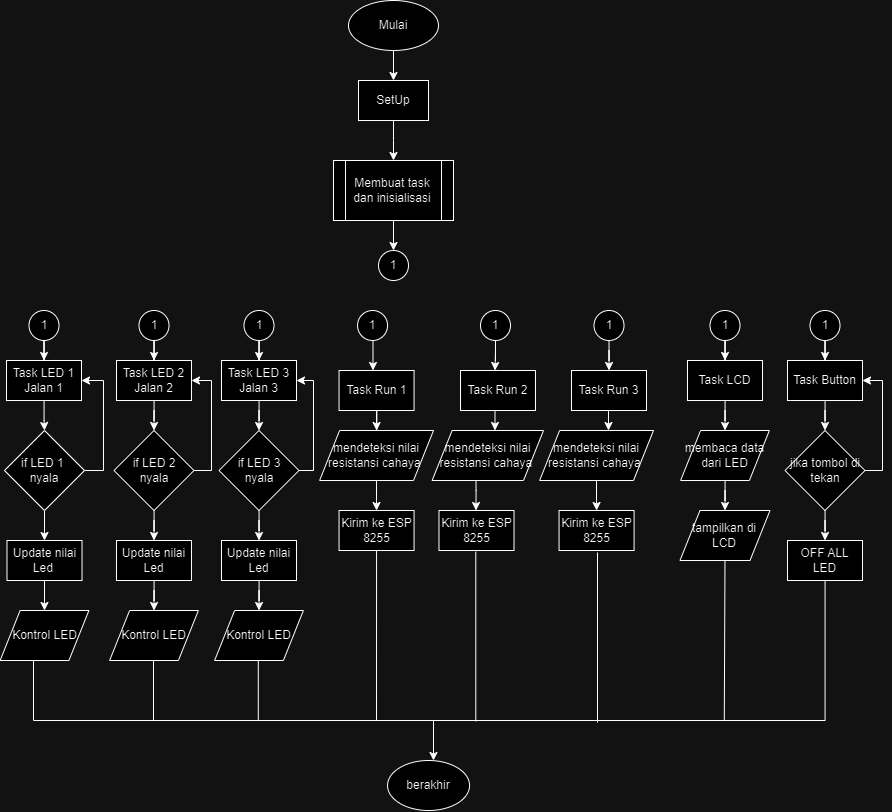

The diagram above was exported from draw.io. Its source (the exported page's mxGraphModel, read from the mxfile embedded in the PNG):
<mxGraphModel dx="1500" dy="746" grid="1" gridSize="10" guides="1" tooltips="1" connect="1" arrows="1" fold="1" page="1" pageScale="1" pageWidth="850" pageHeight="1100" math="0" shadow="0">
  <root>
    <mxCell id="0" />
    <mxCell id="1" parent="0" />
    <mxCell id="Z8bJfQieETTKLbildQov-4" style="edgeStyle=orthogonalEdgeStyle;rounded=0;orthogonalLoop=1;jettySize=auto;html=1;entryX=0.5;entryY=0;entryDx=0;entryDy=0;" parent="1" source="BHhE0cPkrwJf7Ebwf0yo-1" target="Z8bJfQieETTKLbildQov-1" edge="1">
      <mxGeometry relative="1" as="geometry" />
    </mxCell>
    <mxCell id="BHhE0cPkrwJf7Ebwf0yo-1" value="Mulai" style="ellipse;whiteSpace=wrap;html=1;" parent="1" vertex="1">
      <mxGeometry x="355" y="50" width="90" height="50" as="geometry" />
    </mxCell>
    <mxCell id="Z8bJfQieETTKLbildQov-5" style="edgeStyle=orthogonalEdgeStyle;rounded=0;orthogonalLoop=1;jettySize=auto;html=1;entryX=0.5;entryY=0;entryDx=0;entryDy=0;" parent="1" source="Z8bJfQieETTKLbildQov-1" edge="1">
      <mxGeometry relative="1" as="geometry">
        <mxPoint x="400" y="210" as="targetPoint" />
      </mxGeometry>
    </mxCell>
    <mxCell id="Z8bJfQieETTKLbildQov-1" value="SetUp" style="rounded=0;whiteSpace=wrap;html=1;" parent="1" vertex="1">
      <mxGeometry x="365" y="130" width="70" height="40" as="geometry" />
    </mxCell>
    <mxCell id="Z8bJfQieETTKLbildQov-6" style="edgeStyle=orthogonalEdgeStyle;rounded=0;orthogonalLoop=1;jettySize=auto;html=1;entryX=0.5;entryY=0;entryDx=0;entryDy=0;" parent="1" target="Z8bJfQieETTKLbildQov-3" edge="1">
      <mxGeometry relative="1" as="geometry">
        <mxPoint x="400" y="270" as="sourcePoint" />
      </mxGeometry>
    </mxCell>
    <mxCell id="Z8bJfQieETTKLbildQov-3" value="1" style="ellipse;whiteSpace=wrap;html=1;aspect=fixed;" parent="1" vertex="1">
      <mxGeometry x="385" y="300" width="30" height="30" as="geometry" />
    </mxCell>
    <mxCell id="Z8bJfQieETTKLbildQov-7" value="Membuat task dan inisialisasi" style="shape=process;whiteSpace=wrap;html=1;backgroundOutline=1;" parent="1" vertex="1">
      <mxGeometry x="340" y="210" width="120" height="60" as="geometry" />
    </mxCell>
    <mxCell id="Z8bJfQieETTKLbildQov-63" style="edgeStyle=orthogonalEdgeStyle;rounded=0;orthogonalLoop=1;jettySize=auto;html=1;entryX=0.5;entryY=0;entryDx=0;entryDy=0;" parent="1" source="Z8bJfQieETTKLbildQov-16" target="Z8bJfQieETTKLbildQov-42" edge="1">
      <mxGeometry relative="1" as="geometry" />
    </mxCell>
    <mxCell id="Z8bJfQieETTKLbildQov-16" value="Task LED 1&lt;div&gt;Jalan 1&lt;/div&gt;" style="rounded=0;whiteSpace=wrap;html=1;" parent="1" vertex="1">
      <mxGeometry x="13" y="410" width="75" height="40" as="geometry" />
    </mxCell>
    <mxCell id="Z8bJfQieETTKLbildQov-47" style="edgeStyle=orthogonalEdgeStyle;rounded=0;orthogonalLoop=1;jettySize=auto;html=1;entryX=0.5;entryY=0;entryDx=0;entryDy=0;" parent="1" source="Z8bJfQieETTKLbildQov-17" target="Z8bJfQieETTKLbildQov-46" edge="1">
      <mxGeometry relative="1" as="geometry" />
    </mxCell>
    <mxCell id="Z8bJfQieETTKLbildQov-17" value="Task LED 2&lt;div&gt;Jalan 2&lt;/div&gt;" style="rounded=0;whiteSpace=wrap;html=1;" parent="1" vertex="1">
      <mxGeometry x="123" y="410" width="75" height="40" as="geometry" />
    </mxCell>
    <mxCell id="Z8bJfQieETTKLbildQov-64" style="edgeStyle=orthogonalEdgeStyle;rounded=0;orthogonalLoop=1;jettySize=auto;html=1;entryX=0.5;entryY=0;entryDx=0;entryDy=0;" parent="1" source="Z8bJfQieETTKLbildQov-18" target="Z8bJfQieETTKLbildQov-49" edge="1">
      <mxGeometry relative="1" as="geometry" />
    </mxCell>
    <mxCell id="Z8bJfQieETTKLbildQov-18" value="Task LED 3 Jalan 3" style="rounded=0;whiteSpace=wrap;html=1;" parent="1" vertex="1">
      <mxGeometry x="228" y="410" width="75" height="40" as="geometry" />
    </mxCell>
    <mxCell id="Z8bJfQieETTKLbildQov-71" style="edgeStyle=orthogonalEdgeStyle;rounded=0;orthogonalLoop=1;jettySize=auto;html=1;entryX=0.5;entryY=0;entryDx=0;entryDy=0;" parent="1" source="Z8bJfQieETTKLbildQov-19" target="Z8bJfQieETTKLbildQov-65" edge="1">
      <mxGeometry relative="1" as="geometry" />
    </mxCell>
    <mxCell id="Z8bJfQieETTKLbildQov-19" value="Task Run 1" style="rounded=0;whiteSpace=wrap;html=1;" parent="1" vertex="1">
      <mxGeometry x="345.56" y="420" width="75" height="40" as="geometry" />
    </mxCell>
    <mxCell id="Z8bJfQieETTKLbildQov-20" value="Task Run 2" style="rounded=0;whiteSpace=wrap;html=1;" parent="1" vertex="1">
      <mxGeometry x="467" y="420" width="75" height="40" as="geometry" />
    </mxCell>
    <mxCell id="Z8bJfQieETTKLbildQov-21" value="Task Run 3" style="rounded=0;whiteSpace=wrap;html=1;" parent="1" vertex="1">
      <mxGeometry x="578" y="420" width="75" height="40" as="geometry" />
    </mxCell>
    <mxCell id="Z8bJfQieETTKLbildQov-88" style="edgeStyle=orthogonalEdgeStyle;rounded=0;orthogonalLoop=1;jettySize=auto;html=1;entryX=0.5;entryY=0;entryDx=0;entryDy=0;" parent="1" source="Z8bJfQieETTKLbildQov-22" target="Z8bJfQieETTKLbildQov-77" edge="1">
      <mxGeometry relative="1" as="geometry" />
    </mxCell>
    <mxCell id="Z8bJfQieETTKLbildQov-22" value="Task LCD" style="rounded=0;whiteSpace=wrap;html=1;" parent="1" vertex="1">
      <mxGeometry x="694" y="410" width="75" height="40" as="geometry" />
    </mxCell>
    <mxCell id="Z8bJfQieETTKLbildQov-34" style="edgeStyle=orthogonalEdgeStyle;rounded=0;orthogonalLoop=1;jettySize=auto;html=1;entryX=0.5;entryY=0;entryDx=0;entryDy=0;" parent="1" source="Z8bJfQieETTKLbildQov-23" target="Z8bJfQieETTKLbildQov-16" edge="1">
      <mxGeometry relative="1" as="geometry" />
    </mxCell>
    <mxCell id="Z8bJfQieETTKLbildQov-23" value="1" style="ellipse;whiteSpace=wrap;html=1;aspect=fixed;" parent="1" vertex="1">
      <mxGeometry x="35.5" y="360" width="30" height="30" as="geometry" />
    </mxCell>
    <mxCell id="Z8bJfQieETTKLbildQov-35" style="edgeStyle=orthogonalEdgeStyle;rounded=0;orthogonalLoop=1;jettySize=auto;html=1;entryX=0.5;entryY=0;entryDx=0;entryDy=0;" parent="1" source="Z8bJfQieETTKLbildQov-24" target="Z8bJfQieETTKLbildQov-17" edge="1">
      <mxGeometry relative="1" as="geometry" />
    </mxCell>
    <mxCell id="Z8bJfQieETTKLbildQov-24" value="1" style="ellipse;whiteSpace=wrap;html=1;aspect=fixed;" parent="1" vertex="1">
      <mxGeometry x="145.5" y="360" width="30" height="30" as="geometry" />
    </mxCell>
    <mxCell id="Z8bJfQieETTKLbildQov-36" style="edgeStyle=orthogonalEdgeStyle;rounded=0;orthogonalLoop=1;jettySize=auto;html=1;entryX=0.5;entryY=0;entryDx=0;entryDy=0;" parent="1" source="Z8bJfQieETTKLbildQov-25" target="Z8bJfQieETTKLbildQov-18" edge="1">
      <mxGeometry relative="1" as="geometry" />
    </mxCell>
    <mxCell id="Z8bJfQieETTKLbildQov-25" value="1" style="ellipse;whiteSpace=wrap;html=1;aspect=fixed;" parent="1" vertex="1">
      <mxGeometry x="250.5" y="360" width="30" height="30" as="geometry" />
    </mxCell>
    <mxCell id="Z8bJfQieETTKLbildQov-26" value="1" style="ellipse;whiteSpace=wrap;html=1;aspect=fixed;" parent="1" vertex="1">
      <mxGeometry x="364.06" y="360" width="30" height="30" as="geometry" />
    </mxCell>
    <mxCell id="Z8bJfQieETTKLbildQov-38" style="edgeStyle=orthogonalEdgeStyle;rounded=0;orthogonalLoop=1;jettySize=auto;html=1;entryX=0.5;entryY=0;entryDx=0;entryDy=0;" parent="1" source="Z8bJfQieETTKLbildQov-27" edge="1">
      <mxGeometry relative="1" as="geometry">
        <mxPoint x="501.5" y="420" as="targetPoint" />
      </mxGeometry>
    </mxCell>
    <mxCell id="Z8bJfQieETTKLbildQov-27" value="1" style="ellipse;whiteSpace=wrap;html=1;aspect=fixed;" parent="1" vertex="1">
      <mxGeometry x="487" y="360" width="30" height="30" as="geometry" />
    </mxCell>
    <mxCell id="Z8bJfQieETTKLbildQov-40" style="edgeStyle=orthogonalEdgeStyle;rounded=0;orthogonalLoop=1;jettySize=auto;html=1;entryX=0.5;entryY=0;entryDx=0;entryDy=0;" parent="1" source="Z8bJfQieETTKLbildQov-28" target="Z8bJfQieETTKLbildQov-22" edge="1">
      <mxGeometry relative="1" as="geometry" />
    </mxCell>
    <mxCell id="Z8bJfQieETTKLbildQov-28" value="1" style="ellipse;whiteSpace=wrap;html=1;aspect=fixed;" parent="1" vertex="1">
      <mxGeometry x="716.5" y="360" width="30" height="30" as="geometry" />
    </mxCell>
    <mxCell id="Z8bJfQieETTKLbildQov-39" style="edgeStyle=orthogonalEdgeStyle;rounded=0;orthogonalLoop=1;jettySize=auto;html=1;entryX=0.5;entryY=0;entryDx=0;entryDy=0;" parent="1" source="Z8bJfQieETTKLbildQov-29" target="Z8bJfQieETTKLbildQov-21" edge="1">
      <mxGeometry relative="1" as="geometry" />
    </mxCell>
    <mxCell id="Z8bJfQieETTKLbildQov-29" value="1" style="ellipse;whiteSpace=wrap;html=1;aspect=fixed;" parent="1" vertex="1">
      <mxGeometry x="600.5" y="360" width="30" height="30" as="geometry" />
    </mxCell>
    <mxCell id="Z8bJfQieETTKLbildQov-85" style="edgeStyle=orthogonalEdgeStyle;rounded=0;orthogonalLoop=1;jettySize=auto;html=1;entryX=0.5;entryY=0;entryDx=0;entryDy=0;" parent="1" source="Z8bJfQieETTKLbildQov-32" target="Z8bJfQieETTKLbildQov-79" edge="1">
      <mxGeometry relative="1" as="geometry" />
    </mxCell>
    <mxCell id="Z8bJfQieETTKLbildQov-32" value="Task Button" style="rounded=0;whiteSpace=wrap;html=1;" parent="1" vertex="1">
      <mxGeometry x="794" y="410" width="75" height="40" as="geometry" />
    </mxCell>
    <mxCell id="Z8bJfQieETTKLbildQov-41" style="edgeStyle=orthogonalEdgeStyle;rounded=0;orthogonalLoop=1;jettySize=auto;html=1;entryX=0.5;entryY=0;entryDx=0;entryDy=0;" parent="1" source="Z8bJfQieETTKLbildQov-33" target="Z8bJfQieETTKLbildQov-32" edge="1">
      <mxGeometry relative="1" as="geometry" />
    </mxCell>
    <mxCell id="Z8bJfQieETTKLbildQov-33" value="1" style="ellipse;whiteSpace=wrap;html=1;aspect=fixed;" parent="1" vertex="1">
      <mxGeometry x="816.5" y="360" width="30" height="30" as="geometry" />
    </mxCell>
    <mxCell id="Z8bJfQieETTKLbildQov-43" style="edgeStyle=orthogonalEdgeStyle;rounded=0;orthogonalLoop=1;jettySize=auto;html=1;entryX=1;entryY=0.5;entryDx=0;entryDy=0;" parent="1" source="Z8bJfQieETTKLbildQov-42" target="Z8bJfQieETTKLbildQov-16" edge="1">
      <mxGeometry relative="1" as="geometry">
        <Array as="points">
          <mxPoint x="110" y="520" />
          <mxPoint x="110" y="430" />
        </Array>
      </mxGeometry>
    </mxCell>
    <mxCell id="Z8bJfQieETTKLbildQov-57" style="edgeStyle=orthogonalEdgeStyle;rounded=0;orthogonalLoop=1;jettySize=auto;html=1;entryX=0.5;entryY=0;entryDx=0;entryDy=0;" parent="1" source="Z8bJfQieETTKLbildQov-42" target="Z8bJfQieETTKLbildQov-45" edge="1">
      <mxGeometry relative="1" as="geometry" />
    </mxCell>
    <mxCell id="Z8bJfQieETTKLbildQov-42" value="if LED 1&amp;nbsp;&lt;div&gt;nyala&lt;/div&gt;" style="rhombus;whiteSpace=wrap;html=1;" parent="1" vertex="1">
      <mxGeometry x="11" y="480" width="80" height="80" as="geometry" />
    </mxCell>
    <mxCell id="Z8bJfQieETTKLbildQov-58" style="edgeStyle=orthogonalEdgeStyle;rounded=0;orthogonalLoop=1;jettySize=auto;html=1;entryX=0.5;entryY=0;entryDx=0;entryDy=0;" parent="1" source="Z8bJfQieETTKLbildQov-45" target="Z8bJfQieETTKLbildQov-52" edge="1">
      <mxGeometry relative="1" as="geometry" />
    </mxCell>
    <mxCell id="Z8bJfQieETTKLbildQov-45" value="Update nilai Led&amp;nbsp;" style="rounded=0;whiteSpace=wrap;html=1;" parent="1" vertex="1">
      <mxGeometry x="13.5" y="590" width="75" height="40" as="geometry" />
    </mxCell>
    <mxCell id="Z8bJfQieETTKLbildQov-48" style="edgeStyle=orthogonalEdgeStyle;rounded=0;orthogonalLoop=1;jettySize=auto;html=1;entryX=1;entryY=0.5;entryDx=0;entryDy=0;" parent="1" source="Z8bJfQieETTKLbildQov-46" target="Z8bJfQieETTKLbildQov-17" edge="1">
      <mxGeometry relative="1" as="geometry">
        <Array as="points">
          <mxPoint x="218" y="520" />
          <mxPoint x="218" y="430" />
        </Array>
      </mxGeometry>
    </mxCell>
    <mxCell id="Z8bJfQieETTKLbildQov-59" style="edgeStyle=orthogonalEdgeStyle;rounded=0;orthogonalLoop=1;jettySize=auto;html=1;entryX=0.5;entryY=0;entryDx=0;entryDy=0;" parent="1" source="Z8bJfQieETTKLbildQov-46" target="Z8bJfQieETTKLbildQov-53" edge="1">
      <mxGeometry relative="1" as="geometry" />
    </mxCell>
    <mxCell id="Z8bJfQieETTKLbildQov-46" value="if LED 2&lt;div&gt;nyala&lt;/div&gt;" style="rhombus;whiteSpace=wrap;html=1;" parent="1" vertex="1">
      <mxGeometry x="120.5" y="480" width="80" height="80" as="geometry" />
    </mxCell>
    <mxCell id="Z8bJfQieETTKLbildQov-51" style="edgeStyle=orthogonalEdgeStyle;rounded=0;orthogonalLoop=1;jettySize=auto;html=1;entryX=1;entryY=0.5;entryDx=0;entryDy=0;" parent="1" source="Z8bJfQieETTKLbildQov-49" target="Z8bJfQieETTKLbildQov-18" edge="1">
      <mxGeometry relative="1" as="geometry">
        <Array as="points">
          <mxPoint x="320" y="520" />
          <mxPoint x="320" y="430" />
        </Array>
      </mxGeometry>
    </mxCell>
    <mxCell id="Z8bJfQieETTKLbildQov-62" style="edgeStyle=orthogonalEdgeStyle;rounded=0;orthogonalLoop=1;jettySize=auto;html=1;entryX=0.5;entryY=0;entryDx=0;entryDy=0;" parent="1" source="Z8bJfQieETTKLbildQov-49" target="Z8bJfQieETTKLbildQov-55" edge="1">
      <mxGeometry relative="1" as="geometry" />
    </mxCell>
    <mxCell id="Z8bJfQieETTKLbildQov-49" value="if LED 3&lt;div&gt;nyala&lt;/div&gt;" style="rhombus;whiteSpace=wrap;html=1;" parent="1" vertex="1">
      <mxGeometry x="225.5" y="480" width="80" height="80" as="geometry" />
    </mxCell>
    <mxCell id="Z8bJfQieETTKLbildQov-52" value="Kontrol LED" style="shape=parallelogram;perimeter=parallelogramPerimeter;whiteSpace=wrap;html=1;fixedSize=1;" parent="1" vertex="1">
      <mxGeometry x="6.630000000000001" y="660" width="88.75" height="50" as="geometry" />
    </mxCell>
    <mxCell id="Z8bJfQieETTKLbildQov-60" style="edgeStyle=orthogonalEdgeStyle;rounded=0;orthogonalLoop=1;jettySize=auto;html=1;entryX=0.5;entryY=0;entryDx=0;entryDy=0;" parent="1" source="Z8bJfQieETTKLbildQov-53" target="Z8bJfQieETTKLbildQov-54" edge="1">
      <mxGeometry relative="1" as="geometry" />
    </mxCell>
    <mxCell id="Z8bJfQieETTKLbildQov-53" value="Update nilai Led" style="rounded=0;whiteSpace=wrap;html=1;" parent="1" vertex="1">
      <mxGeometry x="122.99" y="590" width="75" height="40" as="geometry" />
    </mxCell>
    <mxCell id="Z8bJfQieETTKLbildQov-54" value="Kontrol LED" style="shape=parallelogram;perimeter=parallelogramPerimeter;whiteSpace=wrap;html=1;fixedSize=1;" parent="1" vertex="1">
      <mxGeometry x="116.12" y="660" width="88.75" height="50" as="geometry" />
    </mxCell>
    <mxCell id="Z8bJfQieETTKLbildQov-61" style="edgeStyle=orthogonalEdgeStyle;rounded=0;orthogonalLoop=1;jettySize=auto;html=1;entryX=0.5;entryY=0;entryDx=0;entryDy=0;" parent="1" source="Z8bJfQieETTKLbildQov-55" target="Z8bJfQieETTKLbildQov-56" edge="1">
      <mxGeometry relative="1" as="geometry" />
    </mxCell>
    <mxCell id="Z8bJfQieETTKLbildQov-55" value="Update nilai Led" style="rounded=0;whiteSpace=wrap;html=1;" parent="1" vertex="1">
      <mxGeometry x="228" y="590" width="75" height="40" as="geometry" />
    </mxCell>
    <mxCell id="Z8bJfQieETTKLbildQov-56" value="Kontrol LED" style="shape=parallelogram;perimeter=parallelogramPerimeter;whiteSpace=wrap;html=1;fixedSize=1;" parent="1" vertex="1">
      <mxGeometry x="221.13" y="660" width="88.75" height="50" as="geometry" />
    </mxCell>
    <mxCell id="Z8bJfQieETTKLbildQov-72" style="edgeStyle=orthogonalEdgeStyle;rounded=0;orthogonalLoop=1;jettySize=auto;html=1;entryX=0.5;entryY=0;entryDx=0;entryDy=0;" parent="1" source="Z8bJfQieETTKLbildQov-65" target="Z8bJfQieETTKLbildQov-66" edge="1">
      <mxGeometry relative="1" as="geometry" />
    </mxCell>
    <mxCell id="Z8bJfQieETTKLbildQov-65" value="mendeteksi nilai resistansi cahaya&amp;nbsp;" style="shape=parallelogram;perimeter=parallelogramPerimeter;whiteSpace=wrap;html=1;fixedSize=1;" parent="1" vertex="1">
      <mxGeometry x="326.12" y="480" width="113.88" height="50" as="geometry" />
    </mxCell>
    <mxCell id="Z8bJfQieETTKLbildQov-66" value="Kirim ke ESP 8255" style="rounded=0;whiteSpace=wrap;html=1;" parent="1" vertex="1">
      <mxGeometry x="345.56" y="560" width="75" height="40" as="geometry" />
    </mxCell>
    <mxCell id="Z8bJfQieETTKLbildQov-67" value="mendeteksi nilai resistansi cahaya&amp;nbsp;" style="shape=parallelogram;perimeter=parallelogramPerimeter;whiteSpace=wrap;html=1;fixedSize=1;" parent="1" vertex="1">
      <mxGeometry x="438.63" y="480" width="111.37" height="50" as="geometry" />
    </mxCell>
    <mxCell id="Z8bJfQieETTKLbildQov-68" value="Kirim ke ESP 8255" style="rounded=0;whiteSpace=wrap;html=1;" parent="1" vertex="1">
      <mxGeometry x="445.5" y="560" width="75" height="40" as="geometry" />
    </mxCell>
    <mxCell id="Z8bJfQieETTKLbildQov-76" style="edgeStyle=orthogonalEdgeStyle;rounded=0;orthogonalLoop=1;jettySize=auto;html=1;" parent="1" source="Z8bJfQieETTKLbildQov-69" target="Z8bJfQieETTKLbildQov-70" edge="1">
      <mxGeometry relative="1" as="geometry" />
    </mxCell>
    <mxCell id="Z8bJfQieETTKLbildQov-69" value="mendeteksi nilai resistansi cahaya&amp;nbsp;" style="shape=parallelogram;perimeter=parallelogramPerimeter;whiteSpace=wrap;html=1;fixedSize=1;" parent="1" vertex="1">
      <mxGeometry x="546.13" y="480" width="113.87" height="50" as="geometry" />
    </mxCell>
    <mxCell id="Z8bJfQieETTKLbildQov-70" value="Kirim ke ESP 8255" style="rounded=0;whiteSpace=wrap;html=1;" parent="1" vertex="1">
      <mxGeometry x="565.57" y="560" width="75" height="40" as="geometry" />
    </mxCell>
    <mxCell id="Z8bJfQieETTKLbildQov-89" style="edgeStyle=orthogonalEdgeStyle;rounded=0;orthogonalLoop=1;jettySize=auto;html=1;entryX=0.5;entryY=0;entryDx=0;entryDy=0;" parent="1" source="Z8bJfQieETTKLbildQov-77" target="Z8bJfQieETTKLbildQov-87" edge="1">
      <mxGeometry relative="1" as="geometry" />
    </mxCell>
    <mxCell id="Z8bJfQieETTKLbildQov-77" value="membaca data dari LED" style="shape=parallelogram;perimeter=parallelogramPerimeter;whiteSpace=wrap;html=1;fixedSize=1;" parent="1" vertex="1">
      <mxGeometry x="687.12" y="480" width="88.75" height="50" as="geometry" />
    </mxCell>
    <mxCell id="Z8bJfQieETTKLbildQov-83" style="edgeStyle=orthogonalEdgeStyle;rounded=0;orthogonalLoop=1;jettySize=auto;html=1;entryX=0.5;entryY=0;entryDx=0;entryDy=0;" parent="1" source="Z8bJfQieETTKLbildQov-79" target="Z8bJfQieETTKLbildQov-82" edge="1">
      <mxGeometry relative="1" as="geometry" />
    </mxCell>
    <mxCell id="Z8bJfQieETTKLbildQov-84" style="edgeStyle=orthogonalEdgeStyle;rounded=0;orthogonalLoop=1;jettySize=auto;html=1;entryX=1;entryY=0.5;entryDx=0;entryDy=0;" parent="1" source="Z8bJfQieETTKLbildQov-79" target="Z8bJfQieETTKLbildQov-32" edge="1">
      <mxGeometry relative="1" as="geometry">
        <Array as="points">
          <mxPoint x="889" y="520" />
          <mxPoint x="889" y="430" />
        </Array>
      </mxGeometry>
    </mxCell>
    <mxCell id="Z8bJfQieETTKLbildQov-79" value="jika tombol di tekan" style="rhombus;whiteSpace=wrap;html=1;" parent="1" vertex="1">
      <mxGeometry x="791.5" y="480" width="80" height="80" as="geometry" />
    </mxCell>
    <mxCell id="Z8bJfQieETTKLbildQov-99" style="edgeStyle=orthogonalEdgeStyle;rounded=0;orthogonalLoop=1;jettySize=auto;html=1;" parent="1" source="Z8bJfQieETTKLbildQov-82" edge="1">
      <mxGeometry relative="1" as="geometry">
        <mxPoint x="440" y="810" as="targetPoint" />
        <Array as="points">
          <mxPoint x="832" y="770" />
          <mxPoint x="440" y="770" />
        </Array>
      </mxGeometry>
    </mxCell>
    <mxCell id="Z8bJfQieETTKLbildQov-82" value="OFF ALL LED" style="rounded=0;whiteSpace=wrap;html=1;" parent="1" vertex="1">
      <mxGeometry x="794" y="590" width="75" height="40" as="geometry" />
    </mxCell>
    <mxCell id="Z8bJfQieETTKLbildQov-87" value="tampilkan di LCD" style="shape=parallelogram;perimeter=parallelogramPerimeter;whiteSpace=wrap;html=1;fixedSize=1;" parent="1" vertex="1">
      <mxGeometry x="686.49" y="560" width="90" height="50" as="geometry" />
    </mxCell>
    <mxCell id="Z8bJfQieETTKLbildQov-90" value="berakhir" style="ellipse;whiteSpace=wrap;html=1;" parent="1" vertex="1">
      <mxGeometry x="394.06" y="810" width="82" height="50" as="geometry" />
    </mxCell>
    <mxCell id="4NIWHHVa5msRdvfF1Q9Z-2" style="edgeStyle=orthogonalEdgeStyle;rounded=0;orthogonalLoop=1;jettySize=auto;html=1;entryX=0.5;entryY=0;entryDx=0;entryDy=0;" edge="1" parent="1">
      <mxGeometry relative="1" as="geometry">
        <mxPoint x="482.5" y="530" as="sourcePoint" />
        <mxPoint x="482.5" y="560" as="targetPoint" />
        <Array as="points">
          <mxPoint x="482.5" y="540" />
          <mxPoint x="482.5" y="540" />
        </Array>
      </mxGeometry>
    </mxCell>
    <mxCell id="4NIWHHVa5msRdvfF1Q9Z-3" style="edgeStyle=orthogonalEdgeStyle;rounded=0;orthogonalLoop=1;jettySize=auto;html=1;entryX=0.5;entryY=0;entryDx=0;entryDy=0;" edge="1" parent="1">
      <mxGeometry relative="1" as="geometry">
        <mxPoint x="379.5" y="390" as="sourcePoint" />
        <mxPoint x="379.5" y="420" as="targetPoint" />
      </mxGeometry>
    </mxCell>
    <mxCell id="4NIWHHVa5msRdvfF1Q9Z-5" style="edgeStyle=orthogonalEdgeStyle;rounded=0;orthogonalLoop=1;jettySize=auto;html=1;entryX=0.5;entryY=0;entryDx=0;entryDy=0;" edge="1" parent="1">
      <mxGeometry relative="1" as="geometry">
        <mxPoint x="501.5" y="460" as="sourcePoint" />
        <mxPoint x="501.5" y="480" as="targetPoint" />
      </mxGeometry>
    </mxCell>
    <mxCell id="4NIWHHVa5msRdvfF1Q9Z-6" style="edgeStyle=orthogonalEdgeStyle;rounded=0;orthogonalLoop=1;jettySize=auto;html=1;entryX=0.5;entryY=0;entryDx=0;entryDy=0;" edge="1" parent="1">
      <mxGeometry relative="1" as="geometry">
        <mxPoint x="615" y="460" as="sourcePoint" />
        <mxPoint x="615" y="480" as="targetPoint" />
      </mxGeometry>
    </mxCell>
    <mxCell id="4NIWHHVa5msRdvfF1Q9Z-10" value="" style="endArrow=none;html=1;rounded=0;" edge="1" parent="1">
      <mxGeometry width="50" height="50" relative="1" as="geometry">
        <mxPoint x="440" y="770" as="sourcePoint" />
        <mxPoint x="40" y="770" as="targetPoint" />
      </mxGeometry>
    </mxCell>
    <mxCell id="4NIWHHVa5msRdvfF1Q9Z-12" value="" style="endArrow=none;html=1;rounded=0;entryX=0.376;entryY=1;entryDx=0;entryDy=0;entryPerimeter=0;" edge="1" parent="1" target="Z8bJfQieETTKLbildQov-52">
      <mxGeometry width="50" height="50" relative="1" as="geometry">
        <mxPoint x="40" y="770" as="sourcePoint" />
        <mxPoint x="85.5" y="720" as="targetPoint" />
      </mxGeometry>
    </mxCell>
    <mxCell id="4NIWHHVa5msRdvfF1Q9Z-13" value="" style="endArrow=none;html=1;rounded=0;entryX=0.376;entryY=1;entryDx=0;entryDy=0;entryPerimeter=0;" edge="1" parent="1">
      <mxGeometry width="50" height="50" relative="1" as="geometry">
        <mxPoint x="160" y="770" as="sourcePoint" />
        <mxPoint x="160" y="710" as="targetPoint" />
      </mxGeometry>
    </mxCell>
    <mxCell id="4NIWHHVa5msRdvfF1Q9Z-14" value="" style="endArrow=none;html=1;rounded=0;entryX=0.376;entryY=1;entryDx=0;entryDy=0;entryPerimeter=0;" edge="1" parent="1">
      <mxGeometry width="50" height="50" relative="1" as="geometry">
        <mxPoint x="264.79" y="770" as="sourcePoint" />
        <mxPoint x="264.79" y="710" as="targetPoint" />
      </mxGeometry>
    </mxCell>
    <mxCell id="4NIWHHVa5msRdvfF1Q9Z-15" value="" style="endArrow=none;html=1;rounded=0;entryX=0.5;entryY=1;entryDx=0;entryDy=0;" edge="1" parent="1" target="Z8bJfQieETTKLbildQov-66">
      <mxGeometry width="50" height="50" relative="1" as="geometry">
        <mxPoint x="383" y="770" as="sourcePoint" />
        <mxPoint x="382.35" y="610" as="targetPoint" />
      </mxGeometry>
    </mxCell>
    <mxCell id="4NIWHHVa5msRdvfF1Q9Z-16" value="" style="endArrow=none;html=1;rounded=0;entryX=0.5;entryY=1;entryDx=0;entryDy=0;" edge="1" parent="1">
      <mxGeometry width="50" height="50" relative="1" as="geometry">
        <mxPoint x="482.29" y="771" as="sourcePoint" />
        <mxPoint x="482.29" y="601" as="targetPoint" />
      </mxGeometry>
    </mxCell>
    <mxCell id="4NIWHHVa5msRdvfF1Q9Z-17" value="" style="endArrow=none;html=1;rounded=0;entryX=0.5;entryY=1;entryDx=0;entryDy=0;" edge="1" parent="1">
      <mxGeometry width="50" height="50" relative="1" as="geometry">
        <mxPoint x="604" y="772" as="sourcePoint" />
        <mxPoint x="604" y="602" as="targetPoint" />
      </mxGeometry>
    </mxCell>
    <mxCell id="4NIWHHVa5msRdvfF1Q9Z-18" value="" style="endArrow=none;html=1;rounded=0;entryX=0.5;entryY=1;entryDx=0;entryDy=0;" edge="1" parent="1" target="Z8bJfQieETTKLbildQov-87">
      <mxGeometry width="50" height="50" relative="1" as="geometry">
        <mxPoint x="730.79" y="770" as="sourcePoint" />
        <mxPoint x="731" y="620" as="targetPoint" />
      </mxGeometry>
    </mxCell>
  </root>
</mxGraphModel>